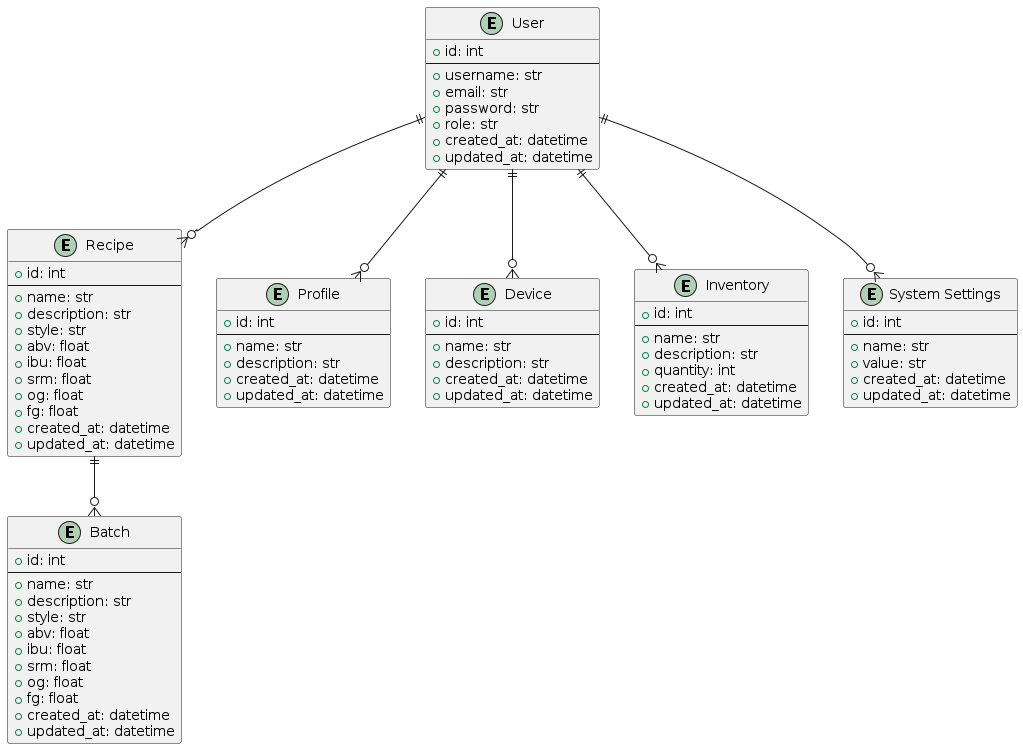

The diagram above was rendered by PlantUML. Its source (embedded in the PNG):
@startuml 09-ER-Diagram

entity "User" as user {
    + id: int
    --
    + username: str
    + email: str
    + password: str
    + role: str
    + created_at: datetime
    + updated_at: datetime
}

entity "Recipe" as recipe {
    + id: int
    --
    + name: str
    + description: str
    + style: str
    + abv: float
    + ibu: float
    + srm: float
    + og: float
    + fg: float
    + created_at: datetime
    + updated_at: datetime
}

entity "Batch" as batch {
    + id: int
    --
    + name: str
    + description: str
    + style: str
    + abv: float
    + ibu: float
    + srm: float
    + og: float
    + fg: float
    + created_at: datetime
    + updated_at: datetime
}

entity "Profile" as profile {
    + id: int
    --
    + name: str
    + description: str
    + created_at: datetime
    + updated_at: datetime
}

entity "Device" as device {
    + id: int
    --
    + name: str
    + description: str
    + created_at: datetime
    + updated_at: datetime
}

entity "Inventory" as inventory {
    + id: int
    --
    + name: str
    + description: str
    + quantity: int
    + created_at: datetime
    + updated_at: datetime
}

entity "System Settings" as systemSettings {
    + id: int
    --
    + name: str
    + value: str
    + created_at: datetime
    + updated_at: datetime
}

user ||--o{ recipe
recipe ||--o{ batch
user ||--o{ profile
user ||--o{ device
user ||--o{ inventory
user ||--o{ systemSettings

@enduml